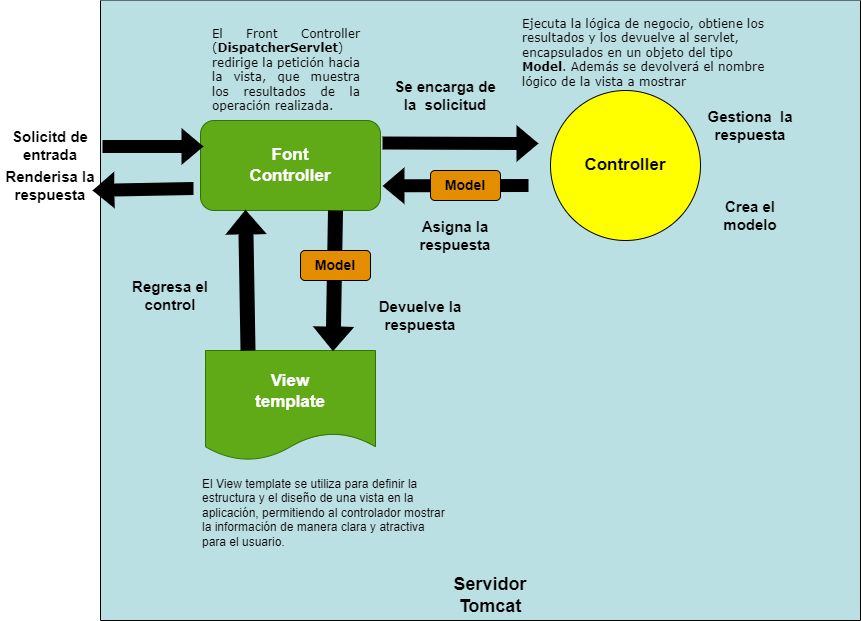

The diagram above was exported from draw.io. Its source (the exported page's mxGraphModel, read from the mxfile embedded in the PNG):
<mxGraphModel dx="2125" dy="1255" grid="1" gridSize="10" guides="1" tooltips="1" connect="1" arrows="1" fold="1" page="1" pageScale="1" pageWidth="1169" pageHeight="827" math="0" shadow="0">
  <root>
    <mxCell id="0" />
    <mxCell id="1" parent="0" />
    <mxCell id="TOPkdOzvfgEOPjMMDiNQ-12" value="" style="swimlane;startSize=0;fillColor=#BBE0E3;swimlaneFillColor=#BBE0E3;" vertex="1" parent="1">
      <mxGeometry x="300" y="120" width="760" height="620" as="geometry" />
    </mxCell>
    <mxCell id="TOPkdOzvfgEOPjMMDiNQ-14" value="&lt;b&gt;&lt;font style=&quot;font-size: 18px;&quot;&gt;Servidor Tomcat&lt;/font&gt;&lt;/b&gt;" style="text;html=1;strokeColor=none;fillColor=none;align=center;verticalAlign=middle;whiteSpace=wrap;rounded=0;fontSize=12;" vertex="1" parent="TOPkdOzvfgEOPjMMDiNQ-12">
      <mxGeometry x="340" y="580" width="100" height="30" as="geometry" />
    </mxCell>
    <mxCell id="rgXFeZzETXbODQlq9Jpk-2" value="&lt;font size=&quot;1&quot; style=&quot;&quot;&gt;&lt;b style=&quot;font-size: 17px;&quot;&gt;Font &lt;br&gt;Controller&lt;/b&gt;&lt;/font&gt;" style="rounded=1;whiteSpace=wrap;html=1;align=center;fillColor=#60a917;fontColor=#ffffff;strokeColor=#2D7600;" parent="1" vertex="1">
      <mxGeometry x="400" y="240" width="180" height="90" as="geometry" />
    </mxCell>
    <mxCell id="rgXFeZzETXbODQlq9Jpk-5" value="&lt;b style=&quot;border-color: var(--border-color); font-size: 17px;&quot;&gt;View&lt;br style=&quot;border-color: var(--border-color);&quot;&gt;template&lt;/b&gt;" style="shape=document;whiteSpace=wrap;html=1;boundedLbl=1;size=0.25;fillColor=#60a917;fontColor=#ffffff;strokeColor=#2D7600;" parent="1" vertex="1">
      <mxGeometry x="405" y="470" width="170" height="110" as="geometry" />
    </mxCell>
    <mxCell id="rgXFeZzETXbODQlq9Jpk-8" value="&lt;b style=&quot;border-color: var(--border-color); font-size: 17px;&quot;&gt;Controller&lt;/b&gt;" style="ellipse;whiteSpace=wrap;html=1;aspect=fixed;fillColor=#ffff00;" parent="1" vertex="1">
      <mxGeometry x="750" y="210" width="150" height="150" as="geometry" />
    </mxCell>
    <mxCell id="rgXFeZzETXbODQlq9Jpk-13" value="" style="shape=flexArrow;endArrow=classic;html=1;rounded=0;fontSize=14;entryX=0.25;entryY=1;entryDx=0;entryDy=0;exitX=0.25;exitY=0;exitDx=0;exitDy=0;fillColor=#000000;strokeWidth=3;" parent="1" source="rgXFeZzETXbODQlq9Jpk-5" target="rgXFeZzETXbODQlq9Jpk-2" edge="1">
      <mxGeometry width="50" height="50" relative="1" as="geometry">
        <mxPoint x="450" y="390" as="sourcePoint" />
        <mxPoint x="500" y="340" as="targetPoint" />
      </mxGeometry>
    </mxCell>
    <mxCell id="rgXFeZzETXbODQlq9Jpk-14" value="" style="shape=flexArrow;endArrow=classic;html=1;rounded=0;fontSize=14;entryX=0.75;entryY=0;entryDx=0;entryDy=0;exitX=0.75;exitY=1;exitDx=0;exitDy=0;fillColor=#000000;strokeWidth=3;" parent="1" source="rgXFeZzETXbODQlq9Jpk-2" target="rgXFeZzETXbODQlq9Jpk-5" edge="1">
      <mxGeometry width="50" height="50" relative="1" as="geometry">
        <mxPoint x="452.5" y="480" as="sourcePoint" />
        <mxPoint x="455" y="340" as="targetPoint" />
      </mxGeometry>
    </mxCell>
    <mxCell id="rgXFeZzETXbODQlq9Jpk-7" value="&lt;font style=&quot;font-size: 14px;&quot;&gt;&lt;b&gt;Model&lt;/b&gt;&lt;/font&gt;" style="rounded=1;whiteSpace=wrap;html=1;fillColor=#e48d00;" parent="1" vertex="1">
      <mxGeometry x="500" y="370" width="70" height="30" as="geometry" />
    </mxCell>
    <mxCell id="rgXFeZzETXbODQlq9Jpk-16" value="" style="endArrow=classic;html=1;rounded=0;fontSize=14;exitX=1;exitY=0.25;exitDx=0;exitDy=0;strokeColor=none;shape=flexArrow;strokeWidth=4;fillColor=#000000;" parent="1" source="rgXFeZzETXbODQlq9Jpk-2" edge="1">
      <mxGeometry width="50" height="50" relative="1" as="geometry">
        <mxPoint x="612.5" y="270" as="sourcePoint" />
        <mxPoint x="740" y="263" as="targetPoint" />
      </mxGeometry>
    </mxCell>
    <mxCell id="rgXFeZzETXbODQlq9Jpk-21" value="" style="endArrow=classic;html=1;rounded=0;fontSize=14;strokeColor=none;shape=flexArrow;strokeWidth=4;fillColor=#000000;entryX=1;entryY=0.727;entryDx=0;entryDy=0;entryPerimeter=0;" parent="1" target="rgXFeZzETXbODQlq9Jpk-2" edge="1">
      <mxGeometry width="50" height="50" relative="1" as="geometry">
        <mxPoint x="730" y="305" as="sourcePoint" />
        <mxPoint x="590" y="305.47" as="targetPoint" />
      </mxGeometry>
    </mxCell>
    <mxCell id="rgXFeZzETXbODQlq9Jpk-10" value="&lt;font style=&quot;font-size: 14px;&quot;&gt;&lt;b&gt;Model&lt;/b&gt;&lt;/font&gt;" style="rounded=1;whiteSpace=wrap;html=1;fillColor=#e48d00;" parent="1" vertex="1">
      <mxGeometry x="630" y="290" width="70" height="30" as="geometry" />
    </mxCell>
    <mxCell id="rgXFeZzETXbODQlq9Jpk-26" value="&lt;font style=&quot;font-size: 12px;&quot;&gt;&lt;span style=&quot;color: rgb(0, 0, 0); font-family: Verdana, Helvetica, sans-serif; font-style: normal; font-variant-ligatures: normal; font-variant-caps: normal; font-weight: 400; letter-spacing: normal; orphans: 2; text-align: left; text-indent: 0px; text-transform: none; widows: 2; word-spacing: 0px; -webkit-text-stroke-width: 0px; text-decoration-thickness: initial; text-decoration-style: initial; text-decoration-color: initial; float: none; display: inline !important;&quot;&gt;Ejecuta la lógica de negocio, obtiene los resultados y los devuelve al servlet, encapsulados en un objeto del tipo &lt;/span&gt;&lt;span style=&quot;color: rgb(0, 0, 0); font-family: Verdana, Helvetica, sans-serif; font-style: normal; font-variant-ligatures: normal; font-variant-caps: normal; letter-spacing: normal; orphans: 2; text-align: left; text-indent: 0px; text-transform: none; widows: 2; word-spacing: 0px; -webkit-text-stroke-width: 0px; text-decoration-thickness: initial; text-decoration-style: initial; text-decoration-color: initial; float: none; display: inline !important;&quot;&gt;&lt;b&gt;Model&lt;/b&gt;&lt;/span&gt;&lt;span style=&quot;color: rgb(0, 0, 0); font-family: Verdana, Helvetica, sans-serif; font-style: normal; font-variant-ligatures: normal; font-variant-caps: normal; font-weight: 400; letter-spacing: normal; orphans: 2; text-align: left; text-indent: 0px; text-transform: none; widows: 2; word-spacing: 0px; -webkit-text-stroke-width: 0px; text-decoration-thickness: initial; text-decoration-style: initial; text-decoration-color: initial; float: none; display: inline !important;&quot;&gt;. Además se devolverá el nombre lógico de la vista a mostrar&lt;/span&gt;&lt;/font&gt;" style="text;whiteSpace=wrap;html=1;fontSize=12;" parent="1" vertex="1">
      <mxGeometry x="720" y="130" width="250" height="70" as="geometry" />
    </mxCell>
    <mxCell id="rgXFeZzETXbODQlq9Jpk-28" value="&lt;div style=&quot;text-align: justify;&quot;&gt;&lt;span style=&quot;font-family: Verdana, Helvetica, sans-serif; background-color: initial;&quot;&gt;El Front Controller (&lt;/span&gt;&lt;b style=&quot;font-family: Verdana, Helvetica, sans-serif; background-color: initial;&quot;&gt;DispatcherServlet&lt;/b&gt;&lt;span style=&quot;font-family: Verdana, Helvetica, sans-serif; background-color: initial;&quot;&gt;) redirige la petición hacia la vista, que muestra los resultados de la operación realizada.&lt;/span&gt;&lt;/div&gt;" style="text;whiteSpace=wrap;html=1;fontSize=12;" parent="1" vertex="1">
      <mxGeometry x="410" y="140" width="150" height="70" as="geometry" />
    </mxCell>
    <mxCell id="rgXFeZzETXbODQlq9Jpk-29" value="El View template se utiliza para definir la estructura y el diseño de una vista en la aplicación, permitiendo al controlador mostrar la información de manera clara y atractiva para el usuario." style="text;whiteSpace=wrap;html=1;fontSize=12;" parent="1" vertex="1">
      <mxGeometry x="400" y="590" width="250" height="70" as="geometry" />
    </mxCell>
    <mxCell id="rgXFeZzETXbODQlq9Jpk-30" value="&lt;b&gt;&lt;font style=&quot;font-size: 15px;&quot;&gt;Solicitd de entrada&lt;/font&gt;&lt;/b&gt;" style="text;html=1;strokeColor=none;fillColor=none;align=center;verticalAlign=middle;whiteSpace=wrap;rounded=0;fontSize=12;" parent="1" vertex="1">
      <mxGeometry x="200" y="250" width="100" height="30" as="geometry" />
    </mxCell>
    <mxCell id="rgXFeZzETXbODQlq9Jpk-31" value="&lt;b&gt;&lt;font style=&quot;font-size: 15px;&quot;&gt;Regresa el control&lt;/font&gt;&lt;/b&gt;" style="text;html=1;strokeColor=none;fillColor=none;align=center;verticalAlign=middle;whiteSpace=wrap;rounded=0;fontSize=12;" parent="1" vertex="1">
      <mxGeometry x="320" y="400" width="100" height="30" as="geometry" />
    </mxCell>
    <mxCell id="rgXFeZzETXbODQlq9Jpk-33" value="&lt;b&gt;&lt;font style=&quot;font-size: 15px;&quot;&gt;Se encarga de la&amp;nbsp; solicitud&lt;/font&gt;&lt;/b&gt;" style="text;html=1;strokeColor=none;fillColor=none;align=center;verticalAlign=middle;whiteSpace=wrap;rounded=0;fontSize=12;" parent="1" vertex="1">
      <mxGeometry x="590" y="200" width="110" height="30" as="geometry" />
    </mxCell>
    <mxCell id="rgXFeZzETXbODQlq9Jpk-34" value="&lt;span style=&quot;font-size: 15px;&quot;&gt;&lt;b&gt;Renderisa la respuesta&lt;/b&gt;&lt;/span&gt;" style="text;html=1;strokeColor=none;fillColor=none;align=center;verticalAlign=middle;whiteSpace=wrap;rounded=0;fontSize=12;" parent="1" vertex="1">
      <mxGeometry x="200" y="290" width="100" height="30" as="geometry" />
    </mxCell>
    <mxCell id="rgXFeZzETXbODQlq9Jpk-35" value="&lt;span style=&quot;font-size: 15px;&quot;&gt;&lt;b&gt;Gestiona&amp;nbsp; la respuesta&lt;/b&gt;&lt;/span&gt;" style="text;html=1;strokeColor=none;fillColor=none;align=center;verticalAlign=middle;whiteSpace=wrap;rounded=0;fontSize=12;" parent="1" vertex="1">
      <mxGeometry x="900" y="230" width="100" height="30" as="geometry" />
    </mxCell>
    <mxCell id="TOPkdOzvfgEOPjMMDiNQ-1" value="&lt;b&gt;&lt;font style=&quot;font-size: 15px;&quot;&gt;Devuelve la respuesta&lt;/font&gt;&lt;/b&gt;" style="text;html=1;strokeColor=none;fillColor=none;align=center;verticalAlign=middle;whiteSpace=wrap;rounded=0;fontSize=12;" vertex="1" parent="1">
      <mxGeometry x="570" y="420" width="100" height="30" as="geometry" />
    </mxCell>
    <mxCell id="TOPkdOzvfgEOPjMMDiNQ-5" value="" style="endArrow=classic;html=1;rounded=0;fontSize=14;strokeColor=none;shape=flexArrow;strokeWidth=4;fillColor=#000000;" edge="1" parent="1">
      <mxGeometry width="50" height="50" relative="1" as="geometry">
        <mxPoint x="300" y="266" as="sourcePoint" />
        <mxPoint x="405" y="266" as="targetPoint" />
      </mxGeometry>
    </mxCell>
    <mxCell id="TOPkdOzvfgEOPjMMDiNQ-6" value="" style="endArrow=classic;html=1;rounded=0;fontSize=14;strokeColor=none;shape=flexArrow;strokeWidth=4;fillColor=#000000;" edge="1" parent="1">
      <mxGeometry width="50" height="50" relative="1" as="geometry">
        <mxPoint x="395" y="308" as="sourcePoint" />
        <mxPoint x="290" y="310" as="targetPoint" />
      </mxGeometry>
    </mxCell>
    <mxCell id="TOPkdOzvfgEOPjMMDiNQ-7" value="&lt;b&gt;&lt;font style=&quot;font-size: 15px;&quot;&gt;Asigna la respuesta&lt;/font&gt;&lt;/b&gt;" style="text;html=1;strokeColor=none;fillColor=none;align=center;verticalAlign=middle;whiteSpace=wrap;rounded=0;fontSize=12;" vertex="1" parent="1">
      <mxGeometry x="600" y="340" width="110" height="30" as="geometry" />
    </mxCell>
    <mxCell id="TOPkdOzvfgEOPjMMDiNQ-9" value="&lt;span style=&quot;font-size: 15px;&quot;&gt;&lt;b&gt;Crea el modelo&lt;/b&gt;&lt;/span&gt;" style="text;html=1;strokeColor=none;fillColor=none;align=center;verticalAlign=middle;whiteSpace=wrap;rounded=0;fontSize=12;" vertex="1" parent="1">
      <mxGeometry x="900" y="320" width="100" height="30" as="geometry" />
    </mxCell>
  </root>
</mxGraphModel>